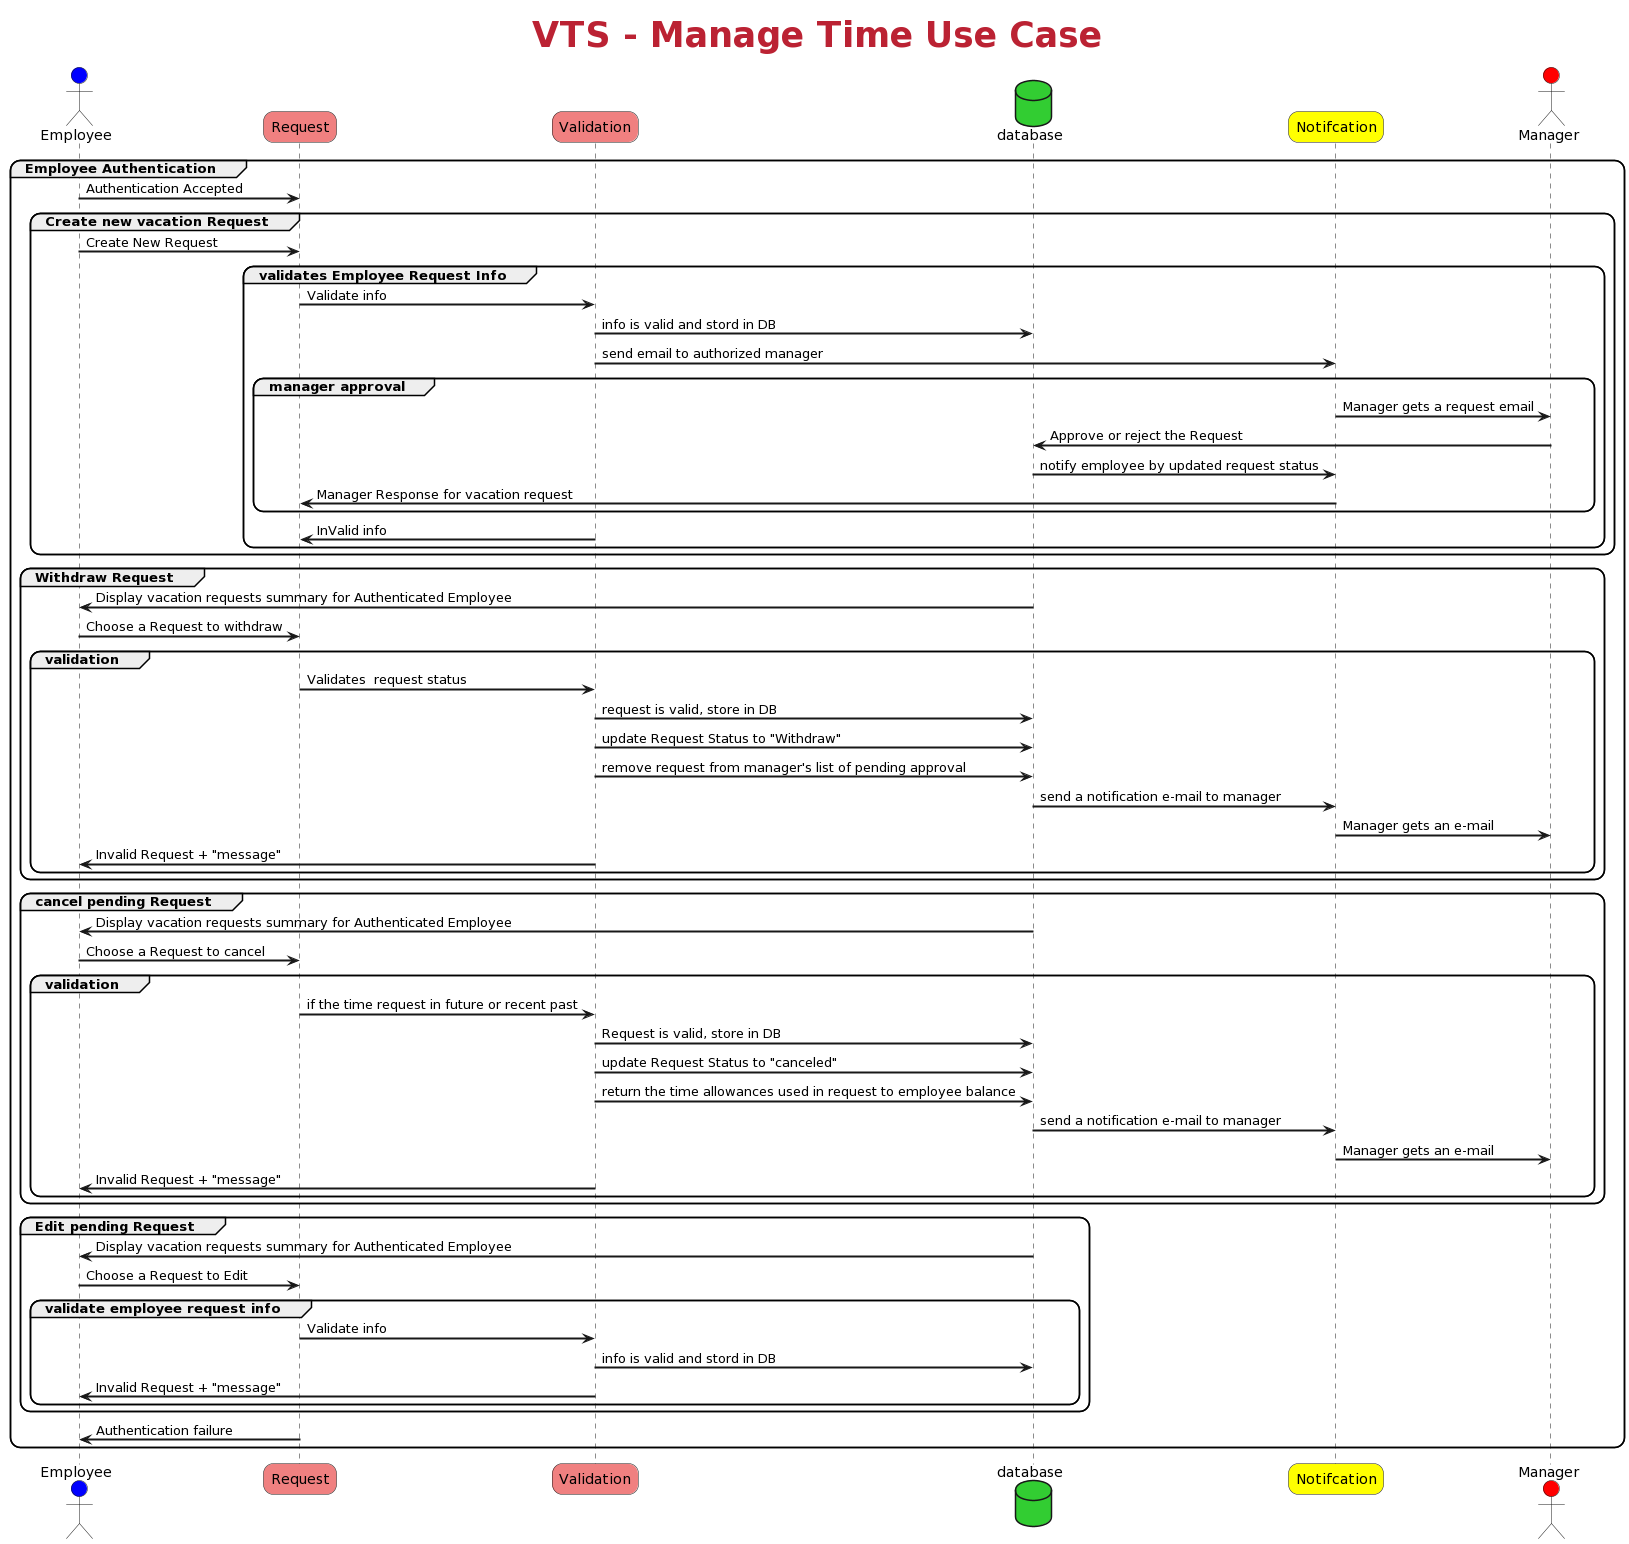

The diagram above was rendered by PlantUML. Its source (embedded in the PNG):
@startuml
title VTS - Manage Time Use Case

skinparam sequenceArrowThickness 2
skinparam roundcorner 20
skinparam sequenceParticipant highlight

skinparam TitleFontSize 35
skinparam TitleFontColor #B23

actor       Employee    as  FOO #blue
participant Request     as  FOO1 #LightCoral
participant Validation  as  FOO2 #LightCoral
database    database    as  FOO3 #LimeGreen
participant Notifcation as  FOO4 #Yellow
actor       Manager     as  FOO5 #Red
group Employee Authentication 
    FOO -> FOO1 : Authentication Accepted
    group Create new vacation Request
        FOO -> FOO1 : Create New Request
            group validates Employee Request Info
                FOO1 -> FOO2 : Validate info
                FOO2 -> FOO3 : info is valid and stord in DB
                FOO2 -> FOO4 : send email to authorized manager
                    group manager approval
                        FOO4 -> FOO5 : Manager gets a request email
                        FOO5 -> FOO3 : Approve or reject the Request
                        FOO3 -> FOO4 : notify employee by updated request status
                        FOO4 -> FOO1 : Manager Response for vacation request
                    end
                FOO2 -> FOO1 : InValid info
            end 
    end
    group Withdraw Request
        FOO3 -> FOO : Display vacation requests summary for Authenticated Employee
        FOO -> FOO1 : Choose a Request to withdraw
        group validation
            FOO1 -> FOO2 : Validates  request status
            FOO2 -> FOO3 : request is valid, store in DB
            FOO2 -> FOO3 : update Request Status to "Withdraw"
            FOO2 -> FOO3 : remove request from manager's list of pending approval
            FOO3 -> FOO4 : send a notification e-mail to manager
            FOO4 -> FOO5 : Manager gets an e-mail
            FOO2 -> FOO : Invalid Request + "message"
        end
    end
    group cancel pending Request
        FOO3 -> FOO : Display vacation requests summary for Authenticated Employee
        FOO -> FOO1 : Choose a Request to cancel
        group validation
            FOO1 -> FOO2 : if the time request in future or recent past
            FOO2 -> FOO3 : Request is valid, store in DB
            FOO2 -> FOO3 : update Request Status to "canceled"
            FOO2 -> FOO3 : return the time allowances used in request to employee balance
            FOO3 -> FOO4 : send a notification e-mail to manager
            FOO4 -> FOO5 : Manager gets an e-mail
            FOO2 -> FOO : Invalid Request + "message"
        end
    end
    group Edit pending Request
     FOO3 -> FOO : Display vacation requests summary for Authenticated Employee
        FOO -> FOO1 : Choose a Request to Edit
        group validate employee request info
            FOO1 -> FOO2 : Validate info
            FOO2 -> FOO3 : info is valid and stord in DB
            FOO2 -> FOO : Invalid Request + "message"
        end
    end
    FOO1 -> FOO : Authentication failure
end
@enduml